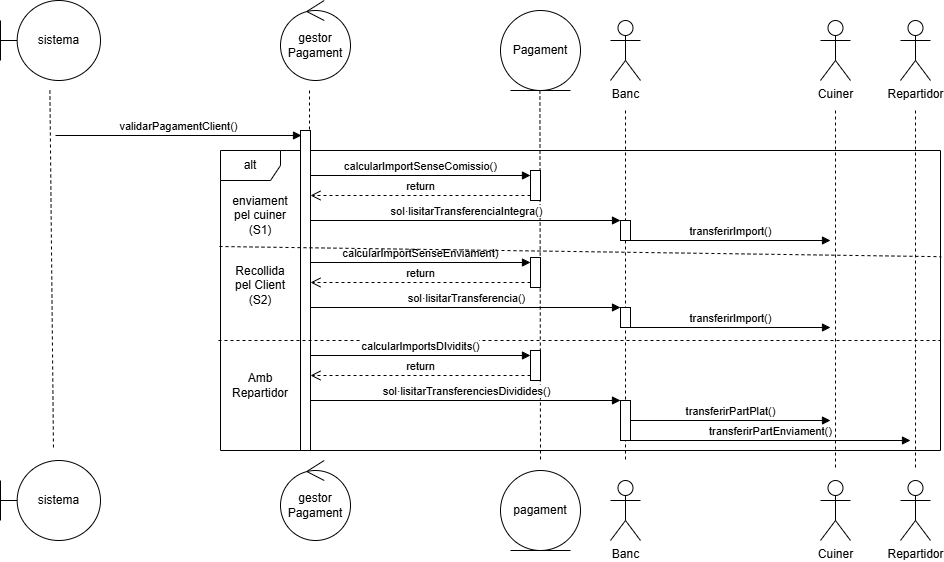

The diagram above was exported from draw.io. Its source (the exported page's mxGraphModel, read from the mxfile embedded in the PNG):
<mxGraphModel dx="507" dy="671" grid="1" gridSize="10" guides="1" tooltips="1" connect="1" arrows="1" fold="1" page="1" pageScale="1" pageWidth="827" pageHeight="1169" math="0" shadow="0">
  <root>
    <mxCell id="0" />
    <mxCell id="1" parent="0" />
    <mxCell id="rB8gucDczLWK2iby8p6l-4" parent="1" style="shape=umlBoundary;whiteSpace=wrap;html=1;" value="sistema" vertex="1">
      <mxGeometry height="80" width="100" x="850" y="20" as="geometry" />
    </mxCell>
    <mxCell id="rB8gucDczLWK2iby8p6l-5" parent="1" style="shape=umlBoundary;whiteSpace=wrap;html=1;" value="sistema" vertex="1">
      <mxGeometry height="80" width="100" x="850" y="480" as="geometry" />
    </mxCell>
    <mxCell id="rB8gucDczLWK2iby8p6l-6" parent="1" style="ellipse;shape=umlControl;whiteSpace=wrap;html=1;" value="gestor Pagament" vertex="1">
      <mxGeometry height="80" width="70" x="1130" y="20" as="geometry" />
    </mxCell>
    <mxCell id="rB8gucDczLWK2iby8p6l-7" parent="1" style="ellipse;shape=umlControl;whiteSpace=wrap;html=1;" value="gestor Pagament" vertex="1">
      <mxGeometry height="80" width="70" x="1130" y="480" as="geometry" />
    </mxCell>
    <mxCell id="rB8gucDczLWK2iby8p6l-8" parent="1" style="ellipse;shape=umlEntity;whiteSpace=wrap;html=1;" value="Pagament" vertex="1">
      <mxGeometry height="80" width="80" x="1350" y="30" as="geometry" />
    </mxCell>
    <mxCell id="rB8gucDczLWK2iby8p6l-9" parent="1" style="ellipse;shape=umlEntity;whiteSpace=wrap;html=1;" value="pagament" vertex="1">
      <mxGeometry height="80" width="80" x="1350" y="490" as="geometry" />
    </mxCell>
    <mxCell id="rB8gucDczLWK2iby8p6l-11" edge="1" parent="1" style="edgeStyle=none;rounded=0;orthogonalLoop=1;jettySize=auto;html=1;endArrow=none;endFill=0;dashed=1;">
      <mxGeometry relative="1" as="geometry">
        <mxPoint x="899.4099999999999" y="460" as="sourcePoint" />
        <mxPoint x="899.41" y="460" as="targetPoint" />
      </mxGeometry>
    </mxCell>
    <mxCell id="rB8gucDczLWK2iby8p6l-12" edge="1" parent="1" style="edgeStyle=none;rounded=0;orthogonalLoop=1;jettySize=auto;html=1;endArrow=none;endFill=0;dashed=1;">
      <mxGeometry relative="1" as="geometry">
        <mxPoint x="1159" y="460" as="sourcePoint" />
        <mxPoint x="1159" y="460" as="targetPoint" />
      </mxGeometry>
    </mxCell>
    <mxCell id="rB8gucDczLWK2iby8p6l-14" edge="1" parent="1" style="edgeStyle=none;rounded=0;orthogonalLoop=1;jettySize=auto;html=1;endArrow=none;endFill=0;dashed=1;" value="">
      <mxGeometry relative="1" as="geometry">
        <mxPoint x="899.41" y="110" as="sourcePoint" />
        <mxPoint x="903" y="470" as="targetPoint" />
      </mxGeometry>
    </mxCell>
    <mxCell id="rB8gucDczLWK2iby8p6l-16" edge="1" parent="1" style="edgeStyle=none;rounded=0;orthogonalLoop=1;jettySize=auto;html=1;endArrow=none;endFill=0;dashed=1;" value="">
      <mxGeometry relative="1" as="geometry">
        <mxPoint x="1160" y="470" as="sourcePoint" />
        <mxPoint x="1160" y="470" as="targetPoint" />
      </mxGeometry>
    </mxCell>
    <mxCell id="rB8gucDczLWK2iby8p6l-18" parent="1" style="shape=umlFrame;whiteSpace=wrap;html=1;pointerEvents=0;" value="alt" vertex="1">
      <mxGeometry height="300" width="720" x="1070" y="170" as="geometry" />
    </mxCell>
    <mxCell id="rB8gucDczLWK2iby8p6l-19" edge="1" parent="1" style="edgeStyle=none;rounded=0;orthogonalLoop=1;jettySize=auto;html=1;endArrow=none;endFill=0;dashed=1;" value="">
      <mxGeometry relative="1" as="geometry">
        <mxPoint x="1389.41" y="110" as="sourcePoint" />
        <mxPoint x="1390" y="480" as="targetPoint" />
      </mxGeometry>
    </mxCell>
    <mxCell id="rB8gucDczLWK2iby8p6l-30" edge="1" parent="1" style="html=1;verticalAlign=bottom;endArrow=block;curved=0;rounded=0;entryX=0;entryY=0;entryDx=0;entryDy=5;" value="validarPagamentClient()">
      <mxGeometry relative="1" as="geometry">
        <mxPoint x="905" y="154.99999999999807" as="sourcePoint" />
        <mxPoint x="1151" y="154.9999999999999" as="targetPoint" />
      </mxGeometry>
    </mxCell>
    <mxCell id="rB8gucDczLWK2iby8p6l-39" parent="1" style="shape=umlActor;verticalLabelPosition=bottom;verticalAlign=top;html=1;" value="Banc" vertex="1">
      <mxGeometry height="60" width="30" x="1460" y="40" as="geometry" />
    </mxCell>
    <mxCell id="rB8gucDczLWK2iby8p6l-40" parent="1" style="shape=umlActor;verticalLabelPosition=bottom;verticalAlign=top;html=1;" value="Banc" vertex="1">
      <mxGeometry height="60" width="30" x="1460" y="500" as="geometry" />
    </mxCell>
    <mxCell id="rB8gucDczLWK2iby8p6l-41" edge="1" parent="1" source="rB8gucDczLWK2iby8p6l-72" style="edgeStyle=none;rounded=0;orthogonalLoop=1;jettySize=auto;html=1;endArrow=none;endFill=0;dashed=1;">
      <mxGeometry relative="1" as="geometry">
        <mxPoint x="1475" y="130" as="sourcePoint" />
        <mxPoint x="1475" y="480" as="targetPoint" />
      </mxGeometry>
    </mxCell>
    <mxCell id="rB8gucDczLWK2iby8p6l-45" parent="1" style="shape=umlActor;verticalLabelPosition=bottom;verticalAlign=top;html=1;" value="Cuiner" vertex="1">
      <mxGeometry height="60" width="30" x="1670" y="40" as="geometry" />
    </mxCell>
    <mxCell id="rB8gucDczLWK2iby8p6l-46" parent="1" style="shape=umlActor;verticalLabelPosition=bottom;verticalAlign=top;html=1;" value="Cuiner" vertex="1">
      <mxGeometry height="60" width="30" x="1670" y="500" as="geometry" />
    </mxCell>
    <mxCell id="rB8gucDczLWK2iby8p6l-47" edge="1" parent="1" style="edgeStyle=none;rounded=0;orthogonalLoop=1;jettySize=auto;html=1;endArrow=none;endFill=0;dashed=1;">
      <mxGeometry relative="1" as="geometry">
        <mxPoint x="1685" y="130" as="sourcePoint" />
        <mxPoint x="1685" y="490" as="targetPoint" />
      </mxGeometry>
    </mxCell>
    <mxCell id="rB8gucDczLWK2iby8p6l-51" parent="1" style="shape=umlActor;verticalLabelPosition=bottom;verticalAlign=top;html=1;" value="Repartidor" vertex="1">
      <mxGeometry height="60" width="30" x="1750" y="40" as="geometry" />
    </mxCell>
    <mxCell id="rB8gucDczLWK2iby8p6l-52" parent="1" style="shape=umlActor;verticalLabelPosition=bottom;verticalAlign=top;html=1;" value="Repartidor" vertex="1">
      <mxGeometry height="60" width="30" x="1750" y="500" as="geometry" />
    </mxCell>
    <mxCell id="rB8gucDczLWK2iby8p6l-53" edge="1" parent="1" style="edgeStyle=none;rounded=0;orthogonalLoop=1;jettySize=auto;html=1;endArrow=none;endFill=0;dashed=1;">
      <mxGeometry relative="1" as="geometry">
        <mxPoint x="1765" y="130" as="sourcePoint" />
        <mxPoint x="1765" y="490" as="targetPoint" />
      </mxGeometry>
    </mxCell>
    <mxCell id="rB8gucDczLWK2iby8p6l-61" edge="1" parent="1" style="edgeStyle=none;rounded=0;orthogonalLoop=1;jettySize=auto;html=1;endArrow=none;endFill=0;dashed=1;" target="rB8gucDczLWK2iby8p6l-60" value="">
      <mxGeometry relative="1" as="geometry">
        <mxPoint x="1159" y="110" as="sourcePoint" />
        <mxPoint x="1160" y="440" as="targetPoint" />
      </mxGeometry>
    </mxCell>
    <mxCell id="rB8gucDczLWK2iby8p6l-60" parent="1" style="html=1;points=[[0,0,0,0,5],[0,1,0,0,-5],[1,0,0,0,5],[1,1,0,0,-5]];perimeter=orthogonalPerimeter;outlineConnect=0;targetShapes=umlLifeline;portConstraint=eastwest;newEdgeStyle={&quot;curved&quot;:0,&quot;rounded&quot;:0};" value="" vertex="1">
      <mxGeometry height="320" width="10" x="1150" y="150" as="geometry" />
    </mxCell>
    <mxCell id="rB8gucDczLWK2iby8p6l-68" parent="1" style="html=1;points=[[0,0,0,0,5],[0,1,0,0,-5],[1,0,0,0,5],[1,1,0,0,-5]];perimeter=orthogonalPerimeter;outlineConnect=0;targetShapes=umlLifeline;portConstraint=eastwest;newEdgeStyle={&quot;curved&quot;:0,&quot;rounded&quot;:0};" value="" vertex="1">
      <mxGeometry height="30" width="10" x="1380" y="190" as="geometry" />
    </mxCell>
    <mxCell id="rB8gucDczLWK2iby8p6l-69" edge="1" parent="1" source="rB8gucDczLWK2iby8p6l-60" style="html=1;verticalAlign=bottom;endArrow=block;curved=0;rounded=0;entryX=0;entryY=0;entryDx=0;entryDy=5;" target="rB8gucDczLWK2iby8p6l-68" value="calcularImportSenseComissio()">
      <mxGeometry relative="1" as="geometry">
        <mxPoint x="1310" y="195" as="sourcePoint" />
      </mxGeometry>
    </mxCell>
    <mxCell id="rB8gucDczLWK2iby8p6l-70" edge="1" parent="1" source="rB8gucDczLWK2iby8p6l-68" style="html=1;verticalAlign=bottom;endArrow=open;dashed=1;endSize=8;curved=0;rounded=0;exitX=0;exitY=1;exitDx=0;exitDy=-5;" target="rB8gucDczLWK2iby8p6l-60" value="return">
      <mxGeometry relative="1" as="geometry">
        <mxPoint x="1310" y="265" as="targetPoint" />
      </mxGeometry>
    </mxCell>
    <mxCell id="rB8gucDczLWK2iby8p6l-71" edge="1" parent="1" style="html=1;verticalAlign=bottom;endArrow=block;curved=0;rounded=0;" value="sol·lisitarTransferenciaIntegra()">
      <mxGeometry relative="1" as="geometry">
        <mxPoint x="1160" y="240" as="sourcePoint" />
        <mxPoint x="1470" y="240" as="targetPoint" />
      </mxGeometry>
    </mxCell>
    <mxCell id="rB8gucDczLWK2iby8p6l-73" edge="1" parent="1" style="edgeStyle=none;rounded=0;orthogonalLoop=1;jettySize=auto;html=1;endArrow=none;endFill=0;dashed=1;" target="rB8gucDczLWK2iby8p6l-72" value="">
      <mxGeometry relative="1" as="geometry">
        <mxPoint x="1475" y="130" as="sourcePoint" />
        <mxPoint x="1475" y="460" as="targetPoint" />
      </mxGeometry>
    </mxCell>
    <mxCell id="rB8gucDczLWK2iby8p6l-72" parent="1" style="html=1;points=[[0,0,0,0,5],[0,1,0,0,-5],[1,0,0,0,5],[1,1,0,0,-5]];perimeter=orthogonalPerimeter;outlineConnect=0;targetShapes=umlLifeline;portConstraint=eastwest;newEdgeStyle={&quot;curved&quot;:0,&quot;rounded&quot;:0};" value="" vertex="1">
      <mxGeometry height="20" width="10" x="1470" y="240" as="geometry" />
    </mxCell>
    <mxCell id="rB8gucDczLWK2iby8p6l-75" edge="1" parent="1" style="html=1;verticalAlign=bottom;endArrow=block;curved=0;rounded=0;" value="transferirImport()">
      <mxGeometry relative="1" as="geometry">
        <mxPoint x="1480" y="260" as="sourcePoint" />
        <mxPoint x="1680" y="260" as="targetPoint" />
      </mxGeometry>
    </mxCell>
    <mxCell id="rB8gucDczLWK2iby8p6l-76" parent="1" style="html=1;points=[[0,0,0,0,5],[0,1,0,0,-5],[1,0,0,0,5],[1,1,0,0,-5]];perimeter=orthogonalPerimeter;outlineConnect=0;targetShapes=umlLifeline;portConstraint=eastwest;newEdgeStyle={&quot;curved&quot;:0,&quot;rounded&quot;:0};" value="" vertex="1">
      <mxGeometry height="30" width="10" x="1380" y="277" as="geometry" />
    </mxCell>
    <mxCell id="rB8gucDczLWK2iby8p6l-77" edge="1" parent="1" style="html=1;verticalAlign=bottom;endArrow=block;curved=0;rounded=0;entryX=0;entryY=0;entryDx=0;entryDy=5;" target="rB8gucDczLWK2iby8p6l-76" value="calcularImportSenseEnviament)">
      <mxGeometry relative="1" as="geometry">
        <mxPoint x="1160" y="282" as="sourcePoint" />
      </mxGeometry>
    </mxCell>
    <mxCell id="rB8gucDczLWK2iby8p6l-78" edge="1" parent="1" source="rB8gucDczLWK2iby8p6l-76" style="html=1;verticalAlign=bottom;endArrow=open;dashed=1;endSize=8;curved=0;rounded=0;exitX=0;exitY=1;exitDx=0;exitDy=-5;" value="return">
      <mxGeometry relative="1" as="geometry">
        <mxPoint x="1160" y="302" as="targetPoint" />
      </mxGeometry>
    </mxCell>
    <mxCell id="rB8gucDczLWK2iby8p6l-79" edge="1" parent="1" style="html=1;verticalAlign=bottom;endArrow=block;curved=0;rounded=0;" value="sol·lisitarTransferencia()">
      <mxGeometry relative="1" as="geometry">
        <mxPoint x="1160" y="327" as="sourcePoint" />
        <mxPoint x="1470" y="327" as="targetPoint" />
      </mxGeometry>
    </mxCell>
    <mxCell id="rB8gucDczLWK2iby8p6l-80" parent="1" style="html=1;points=[[0,0,0,0,5],[0,1,0,0,-5],[1,0,0,0,5],[1,1,0,0,-5]];perimeter=orthogonalPerimeter;outlineConnect=0;targetShapes=umlLifeline;portConstraint=eastwest;newEdgeStyle={&quot;curved&quot;:0,&quot;rounded&quot;:0};" value="" vertex="1">
      <mxGeometry height="20" width="10" x="1470" y="327" as="geometry" />
    </mxCell>
    <mxCell id="rB8gucDczLWK2iby8p6l-81" edge="1" parent="1" style="html=1;verticalAlign=bottom;endArrow=block;curved=0;rounded=0;" value="transferirImport()">
      <mxGeometry relative="1" as="geometry">
        <mxPoint x="1480" y="347" as="sourcePoint" />
        <mxPoint x="1680" y="347" as="targetPoint" />
      </mxGeometry>
    </mxCell>
    <mxCell id="rB8gucDczLWK2iby8p6l-82" edge="1" parent="1" style="edgeStyle=none;rounded=0;orthogonalLoop=1;jettySize=auto;html=1;endArrow=none;endFill=0;dashed=1;entryX=1.001;entryY=0.354;entryDx=0;entryDy=0;entryPerimeter=0;" target="rB8gucDczLWK2iby8p6l-18" value="">
      <mxGeometry relative="1" as="geometry">
        <mxPoint x="1069" y="266" as="sourcePoint" />
        <mxPoint x="893.59" y="610" as="targetPoint" />
      </mxGeometry>
    </mxCell>
    <mxCell id="rB8gucDczLWK2iby8p6l-83" edge="1" parent="1" style="edgeStyle=none;rounded=0;orthogonalLoop=1;jettySize=auto;html=1;endArrow=none;endFill=0;dashed=1;entryX=1.001;entryY=0.354;entryDx=0;entryDy=0;entryPerimeter=0;" value="">
      <mxGeometry relative="1" as="geometry">
        <mxPoint x="1068" y="360" as="sourcePoint" />
        <mxPoint x="1790" y="360" as="targetPoint" />
      </mxGeometry>
    </mxCell>
    <mxCell id="rB8gucDczLWK2iby8p6l-84" parent="1" style="html=1;points=[[0,0,0,0,5],[0,1,0,0,-5],[1,0,0,0,5],[1,1,0,0,-5]];perimeter=orthogonalPerimeter;outlineConnect=0;targetShapes=umlLifeline;portConstraint=eastwest;newEdgeStyle={&quot;curved&quot;:0,&quot;rounded&quot;:0};" value="" vertex="1">
      <mxGeometry height="30" width="10" x="1380" y="370" as="geometry" />
    </mxCell>
    <mxCell id="rB8gucDczLWK2iby8p6l-85" edge="1" parent="1" style="html=1;verticalAlign=bottom;endArrow=block;curved=0;rounded=0;entryX=0;entryY=0;entryDx=0;entryDy=5;" target="rB8gucDczLWK2iby8p6l-84" value="calcularImportsDIvidits()">
      <mxGeometry relative="1" as="geometry">
        <mxPoint x="1160" y="375" as="sourcePoint" />
      </mxGeometry>
    </mxCell>
    <mxCell id="rB8gucDczLWK2iby8p6l-86" edge="1" parent="1" source="rB8gucDczLWK2iby8p6l-84" style="html=1;verticalAlign=bottom;endArrow=open;dashed=1;endSize=8;curved=0;rounded=0;exitX=0;exitY=1;exitDx=0;exitDy=-5;" value="return">
      <mxGeometry relative="1" as="geometry">
        <mxPoint x="1160" y="395" as="targetPoint" />
      </mxGeometry>
    </mxCell>
    <mxCell id="rB8gucDczLWK2iby8p6l-87" edge="1" parent="1" style="html=1;verticalAlign=bottom;endArrow=block;curved=0;rounded=0;" value="sol·lisitarTransferenciesDividides()">
      <mxGeometry relative="1" as="geometry">
        <mxPoint x="1160" y="420" as="sourcePoint" />
        <mxPoint x="1470" y="420" as="targetPoint" />
      </mxGeometry>
    </mxCell>
    <mxCell id="rB8gucDczLWK2iby8p6l-88" parent="1" style="html=1;points=[[0,0,0,0,5],[0,1,0,0,-5],[1,0,0,0,5],[1,1,0,0,-5]];perimeter=orthogonalPerimeter;outlineConnect=0;targetShapes=umlLifeline;portConstraint=eastwest;newEdgeStyle={&quot;curved&quot;:0,&quot;rounded&quot;:0};" value="" vertex="1">
      <mxGeometry height="40" width="10" x="1470" y="420" as="geometry" />
    </mxCell>
    <mxCell id="rB8gucDczLWK2iby8p6l-89" edge="1" parent="1" style="html=1;verticalAlign=bottom;endArrow=block;curved=0;rounded=0;" value="transferirPartPlat()">
      <mxGeometry relative="1" as="geometry">
        <mxPoint x="1480" y="440" as="sourcePoint" />
        <mxPoint x="1680" y="440" as="targetPoint" />
      </mxGeometry>
    </mxCell>
    <mxCell id="rB8gucDczLWK2iby8p6l-91" edge="1" parent="1" style="html=1;verticalAlign=bottom;endArrow=block;curved=0;rounded=0;" value="transferirPartEnviament()">
      <mxGeometry relative="1" as="geometry">
        <mxPoint x="1480" y="460" as="sourcePoint" />
        <mxPoint x="1760" y="460" as="targetPoint" />
      </mxGeometry>
    </mxCell>
    <mxCell id="rB8gucDczLWK2iby8p6l-92" parent="1" style="text;html=1;whiteSpace=wrap;strokeColor=none;fillColor=none;align=center;verticalAlign=middle;rounded=0;" value="enviament pel cuiner (S1)" vertex="1">
      <mxGeometry height="30" width="60" x="1080" y="220" as="geometry" />
    </mxCell>
    <mxCell id="rB8gucDczLWK2iby8p6l-93" parent="1" style="text;html=1;whiteSpace=wrap;strokeColor=none;fillColor=none;align=center;verticalAlign=middle;rounded=0;" value="Recollida pel Client (S2)" vertex="1">
      <mxGeometry height="30" width="60" x="1080" y="290" as="geometry" />
    </mxCell>
    <mxCell id="rB8gucDczLWK2iby8p6l-94" parent="1" style="text;html=1;whiteSpace=wrap;strokeColor=none;fillColor=none;align=center;verticalAlign=middle;rounded=0;" value="Amb Repartidor" vertex="1">
      <mxGeometry height="30" width="60" x="1080" y="390" as="geometry" />
    </mxCell>
  </root>
</mxGraphModel>